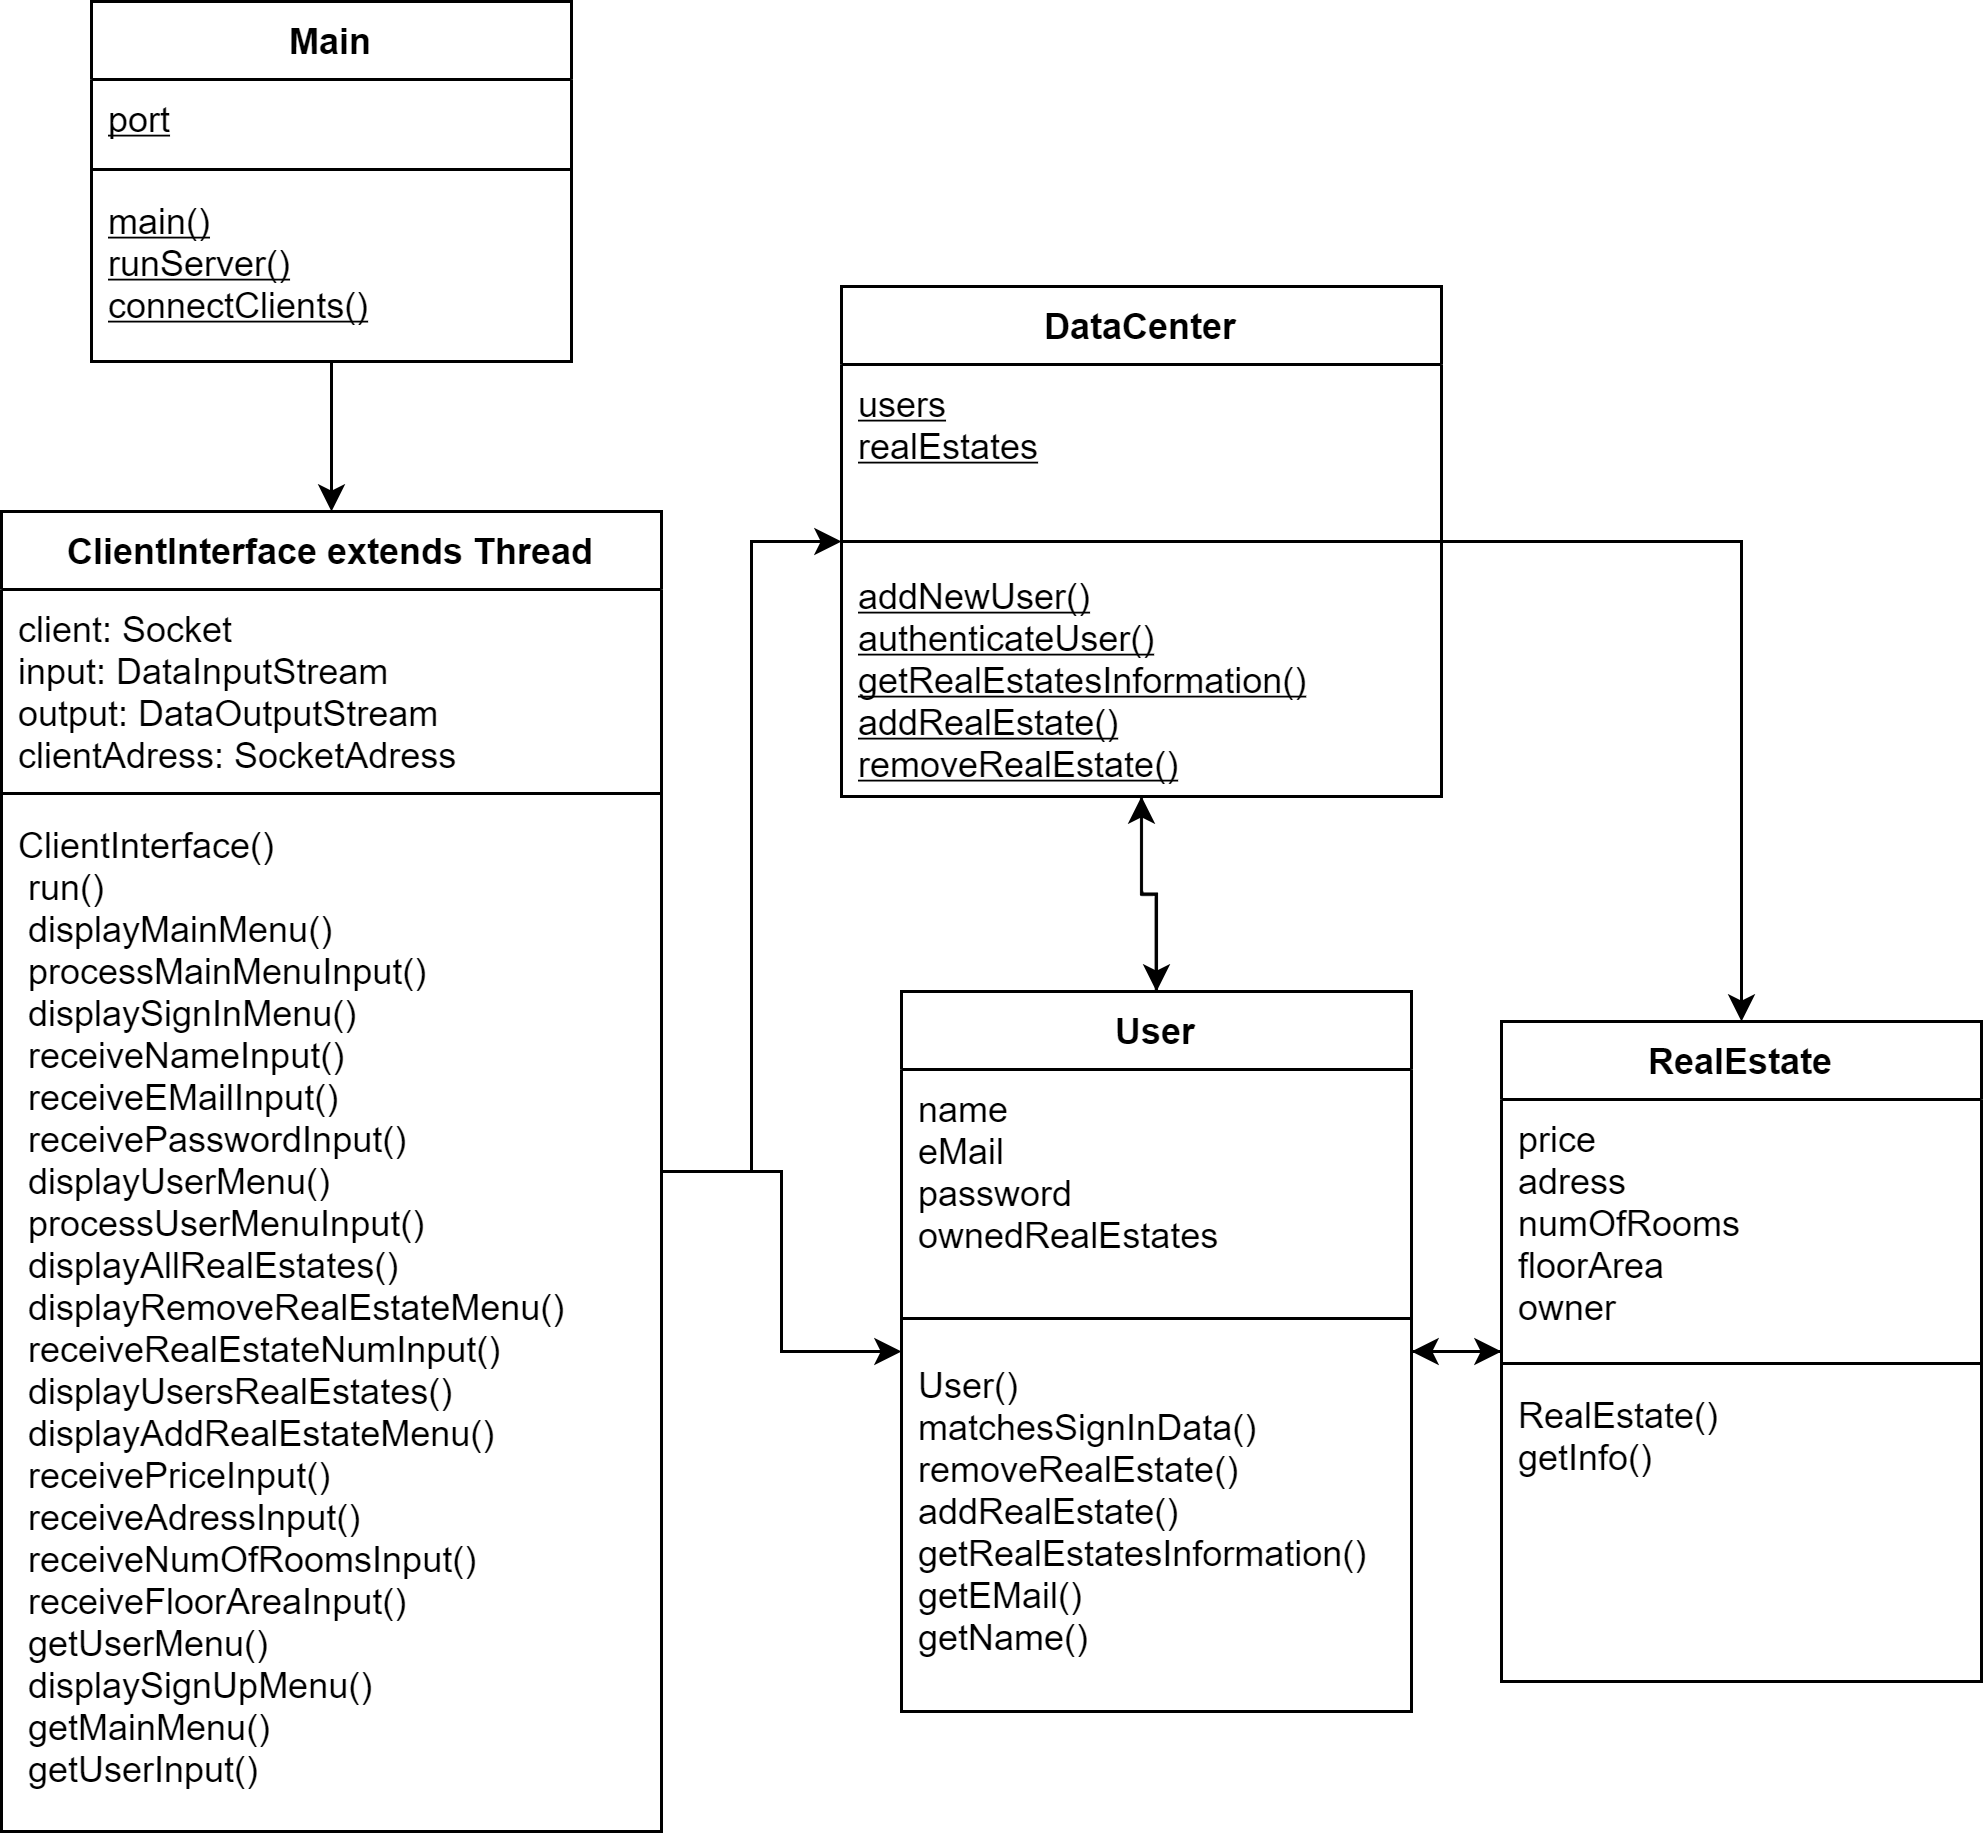

The diagram above was exported from draw.io. Its source (the exported page's mxGraphModel, read from the mxfile embedded in the PNG):
<mxGraphModel dx="1086" dy="846" grid="1" gridSize="10" guides="1" tooltips="1" connect="1" arrows="1" fold="1" page="1" pageScale="1" pageWidth="850" pageHeight="1100" math="0" shadow="0">
  <root>
    <mxCell id="0" />
    <mxCell id="1" parent="0" />
    <mxCell id="ul5ZDdfMionyKRLc5kxO-14" style="edgeStyle=orthogonalEdgeStyle;rounded=0;orthogonalLoop=1;jettySize=auto;html=1;" parent="1" source="hi_FXAqxv4JR-hP9kOLW-1" target="hi_FXAqxv4JR-hP9kOLW-5" edge="1">
      <mxGeometry relative="1" as="geometry" />
    </mxCell>
    <mxCell id="hi_FXAqxv4JR-hP9kOLW-1" value="Main" style="swimlane;fontStyle=1;align=center;verticalAlign=top;childLayout=stackLayout;horizontal=1;startSize=26;horizontalStack=0;resizeParent=1;resizeParentMax=0;resizeLast=0;collapsible=1;marginBottom=0;" parent="1" vertex="1">
      <mxGeometry x="170" y="370" width="160" height="120" as="geometry" />
    </mxCell>
    <mxCell id="hi_FXAqxv4JR-hP9kOLW-2" value="port" style="text;strokeColor=none;fillColor=none;align=left;verticalAlign=top;spacingLeft=4;spacingRight=4;overflow=hidden;rotatable=0;points=[[0,0.5],[1,0.5]];portConstraint=eastwest;fontStyle=4" parent="hi_FXAqxv4JR-hP9kOLW-1" vertex="1">
      <mxGeometry y="26" width="160" height="26" as="geometry" />
    </mxCell>
    <mxCell id="hi_FXAqxv4JR-hP9kOLW-3" value="" style="line;strokeWidth=1;fillColor=none;align=left;verticalAlign=middle;spacingTop=-1;spacingLeft=3;spacingRight=3;rotatable=0;labelPosition=right;points=[];portConstraint=eastwest;" parent="hi_FXAqxv4JR-hP9kOLW-1" vertex="1">
      <mxGeometry y="52" width="160" height="8" as="geometry" />
    </mxCell>
    <mxCell id="hi_FXAqxv4JR-hP9kOLW-4" value="main()&#10;runServer()&#10;connectClients()&#10;" style="text;strokeColor=none;fillColor=none;align=left;verticalAlign=top;spacingLeft=4;spacingRight=4;overflow=hidden;rotatable=0;points=[[0,0.5],[1,0.5]];portConstraint=eastwest;fontStyle=4" parent="hi_FXAqxv4JR-hP9kOLW-1" vertex="1">
      <mxGeometry y="60" width="160" height="60" as="geometry" />
    </mxCell>
    <mxCell id="ul5ZDdfMionyKRLc5kxO-16" style="edgeStyle=orthogonalEdgeStyle;rounded=0;orthogonalLoop=1;jettySize=auto;html=1;" parent="1" source="hi_FXAqxv4JR-hP9kOLW-5" target="hi_FXAqxv4JR-hP9kOLW-13" edge="1">
      <mxGeometry relative="1" as="geometry" />
    </mxCell>
    <mxCell id="ul5ZDdfMionyKRLc5kxO-17" style="edgeStyle=orthogonalEdgeStyle;rounded=0;orthogonalLoop=1;jettySize=auto;html=1;" parent="1" source="hi_FXAqxv4JR-hP9kOLW-5" target="hi_FXAqxv4JR-hP9kOLW-9" edge="1">
      <mxGeometry relative="1" as="geometry" />
    </mxCell>
    <mxCell id="hi_FXAqxv4JR-hP9kOLW-5" value="ClientInterface extends Thread" style="swimlane;fontStyle=1;align=center;verticalAlign=top;childLayout=stackLayout;horizontal=1;startSize=26;horizontalStack=0;resizeParent=1;resizeParentMax=0;resizeLast=0;collapsible=1;marginBottom=0;" parent="1" vertex="1">
      <mxGeometry x="140" y="540" width="220" height="440" as="geometry" />
    </mxCell>
    <mxCell id="hi_FXAqxv4JR-hP9kOLW-6" value="client: Socket&#10;input: DataInputStream&#10;output: DataOutputStream&#10;clientAdress: SocketAdress&#10;" style="text;strokeColor=none;fillColor=none;align=left;verticalAlign=top;spacingLeft=4;spacingRight=4;overflow=hidden;rotatable=0;points=[[0,0.5],[1,0.5]];portConstraint=eastwest;" parent="hi_FXAqxv4JR-hP9kOLW-5" vertex="1">
      <mxGeometry y="26" width="220" height="64" as="geometry" />
    </mxCell>
    <mxCell id="hi_FXAqxv4JR-hP9kOLW-7" value="" style="line;strokeWidth=1;fillColor=none;align=left;verticalAlign=middle;spacingTop=-1;spacingLeft=3;spacingRight=3;rotatable=0;labelPosition=right;points=[];portConstraint=eastwest;" parent="hi_FXAqxv4JR-hP9kOLW-5" vertex="1">
      <mxGeometry y="90" width="220" height="8" as="geometry" />
    </mxCell>
    <mxCell id="hi_FXAqxv4JR-hP9kOLW-8" value="ClientInterface()&#10; run()&#10; displayMainMenu()&#10; processMainMenuInput()&#10; displaySignInMenu()&#10; receiveNameInput()&#10; receiveEMailInput()&#10; receivePasswordInput()&#10; displayUserMenu()&#10; processUserMenuInput()&#10; displayAllRealEstates()&#10; displayRemoveRealEstateMenu()&#10; receiveRealEstateNumInput()&#10; displayUsersRealEstates()&#10; displayAddRealEstateMenu()&#10; receivePriceInput()&#10; receiveAdressInput()&#10; receiveNumOfRoomsInput()&#10; receiveFloorAreaInput()&#10; getUserMenu()&#10; displaySignUpMenu()&#10; getMainMenu()&#10; getUserInput()&#10;" style="text;strokeColor=none;fillColor=none;align=left;verticalAlign=top;spacingLeft=4;spacingRight=4;overflow=hidden;rotatable=0;points=[[0,0.5],[1,0.5]];portConstraint=eastwest;" parent="hi_FXAqxv4JR-hP9kOLW-5" vertex="1">
      <mxGeometry y="98" width="220" height="342" as="geometry" />
    </mxCell>
    <mxCell id="ul5ZDdfMionyKRLc5kxO-18" style="edgeStyle=orthogonalEdgeStyle;rounded=0;orthogonalLoop=1;jettySize=auto;html=1;" parent="1" source="hi_FXAqxv4JR-hP9kOLW-9" target="ul5ZDdfMionyKRLc5kxO-1" edge="1">
      <mxGeometry relative="1" as="geometry" />
    </mxCell>
    <mxCell id="ul5ZDdfMionyKRLc5kxO-19" style="edgeStyle=orthogonalEdgeStyle;rounded=0;orthogonalLoop=1;jettySize=auto;html=1;" parent="1" source="hi_FXAqxv4JR-hP9kOLW-9" target="hi_FXAqxv4JR-hP9kOLW-13" edge="1">
      <mxGeometry relative="1" as="geometry" />
    </mxCell>
    <mxCell id="hi_FXAqxv4JR-hP9kOLW-9" value="User" style="swimlane;fontStyle=1;align=center;verticalAlign=top;childLayout=stackLayout;horizontal=1;startSize=26;horizontalStack=0;resizeParent=1;resizeParentMax=0;resizeLast=0;collapsible=1;marginBottom=0;" parent="1" vertex="1">
      <mxGeometry x="440" y="700" width="170" height="240" as="geometry" />
    </mxCell>
    <mxCell id="hi_FXAqxv4JR-hP9kOLW-10" value="name&#10;eMail&#10;password&#10;ownedRealEstates&#10;" style="text;strokeColor=none;fillColor=none;align=left;verticalAlign=top;spacingLeft=4;spacingRight=4;overflow=hidden;rotatable=0;points=[[0,0.5],[1,0.5]];portConstraint=eastwest;" parent="hi_FXAqxv4JR-hP9kOLW-9" vertex="1">
      <mxGeometry y="26" width="170" height="74" as="geometry" />
    </mxCell>
    <mxCell id="hi_FXAqxv4JR-hP9kOLW-11" value="" style="line;strokeWidth=1;fillColor=none;align=left;verticalAlign=middle;spacingTop=-1;spacingLeft=3;spacingRight=3;rotatable=0;labelPosition=right;points=[];portConstraint=eastwest;" parent="hi_FXAqxv4JR-hP9kOLW-9" vertex="1">
      <mxGeometry y="100" width="170" height="18" as="geometry" />
    </mxCell>
    <mxCell id="hi_FXAqxv4JR-hP9kOLW-12" value="User()&#10;matchesSignInData()&#10;removeRealEstate()&#10;addRealEstate()&#10;getRealEstatesInformation()&#10;getEMail()&#10;getName()" style="text;strokeColor=none;fillColor=none;align=left;verticalAlign=top;spacingLeft=4;spacingRight=4;overflow=hidden;rotatable=0;points=[[0,0.5],[1,0.5]];portConstraint=eastwest;" parent="hi_FXAqxv4JR-hP9kOLW-9" vertex="1">
      <mxGeometry y="118" width="170" height="122" as="geometry" />
    </mxCell>
    <mxCell id="ul5ZDdfMionyKRLc5kxO-22" style="edgeStyle=orthogonalEdgeStyle;rounded=0;orthogonalLoop=1;jettySize=auto;html=1;" parent="1" source="hi_FXAqxv4JR-hP9kOLW-13" target="hi_FXAqxv4JR-hP9kOLW-9" edge="1">
      <mxGeometry relative="1" as="geometry" />
    </mxCell>
    <mxCell id="ul5ZDdfMionyKRLc5kxO-23" style="edgeStyle=orthogonalEdgeStyle;rounded=0;orthogonalLoop=1;jettySize=auto;html=1;" parent="1" source="hi_FXAqxv4JR-hP9kOLW-13" target="ul5ZDdfMionyKRLc5kxO-1" edge="1">
      <mxGeometry relative="1" as="geometry" />
    </mxCell>
    <mxCell id="hi_FXAqxv4JR-hP9kOLW-13" value="DataCenter" style="swimlane;fontStyle=1;align=center;verticalAlign=top;childLayout=stackLayout;horizontal=1;startSize=26;horizontalStack=0;resizeParent=1;resizeParentMax=0;resizeLast=0;collapsible=1;marginBottom=0;" parent="1" vertex="1">
      <mxGeometry x="420" y="465" width="200" height="170" as="geometry" />
    </mxCell>
    <mxCell id="hi_FXAqxv4JR-hP9kOLW-14" value="users&#10;realEstates" style="text;strokeColor=none;fillColor=none;align=left;verticalAlign=top;spacingLeft=4;spacingRight=4;overflow=hidden;rotatable=0;points=[[0,0.5],[1,0.5]];portConstraint=eastwest;fontStyle=4" parent="hi_FXAqxv4JR-hP9kOLW-13" vertex="1">
      <mxGeometry y="26" width="200" height="54" as="geometry" />
    </mxCell>
    <mxCell id="hi_FXAqxv4JR-hP9kOLW-15" value="" style="line;strokeWidth=1;fillColor=none;align=left;verticalAlign=middle;spacingTop=-1;spacingLeft=3;spacingRight=3;rotatable=0;labelPosition=right;points=[];portConstraint=eastwest;" parent="hi_FXAqxv4JR-hP9kOLW-13" vertex="1">
      <mxGeometry y="80" width="200" height="10" as="geometry" />
    </mxCell>
    <mxCell id="hi_FXAqxv4JR-hP9kOLW-16" value="addNewUser()&#10;authenticateUser()&#10;getRealEstatesInformation()&#10;addRealEstate()&#10;removeRealEstate()" style="text;strokeColor=none;fillColor=none;align=left;verticalAlign=top;spacingLeft=4;spacingRight=4;overflow=hidden;rotatable=0;points=[[0,0.5],[1,0.5]];portConstraint=eastwest;fontStyle=4" parent="hi_FXAqxv4JR-hP9kOLW-13" vertex="1">
      <mxGeometry y="90" width="200" height="80" as="geometry" />
    </mxCell>
    <mxCell id="ul5ZDdfMionyKRLc5kxO-20" style="edgeStyle=orthogonalEdgeStyle;rounded=0;orthogonalLoop=1;jettySize=auto;html=1;" parent="1" source="ul5ZDdfMionyKRLc5kxO-1" target="hi_FXAqxv4JR-hP9kOLW-9" edge="1">
      <mxGeometry relative="1" as="geometry" />
    </mxCell>
    <mxCell id="ul5ZDdfMionyKRLc5kxO-1" value="RealEstate" style="swimlane;fontStyle=1;align=center;verticalAlign=top;childLayout=stackLayout;horizontal=1;startSize=26;horizontalStack=0;resizeParent=1;resizeParentMax=0;resizeLast=0;collapsible=1;marginBottom=0;" parent="1" vertex="1">
      <mxGeometry x="640" y="710" width="160" height="220" as="geometry" />
    </mxCell>
    <mxCell id="ul5ZDdfMionyKRLc5kxO-2" value="price&#10;adress&#10;numOfRooms&#10;floorArea&#10;owner" style="text;strokeColor=none;fillColor=none;align=left;verticalAlign=top;spacingLeft=4;spacingRight=4;overflow=hidden;rotatable=0;points=[[0,0.5],[1,0.5]];portConstraint=eastwest;fontStyle=0" parent="ul5ZDdfMionyKRLc5kxO-1" vertex="1">
      <mxGeometry y="26" width="160" height="84" as="geometry" />
    </mxCell>
    <mxCell id="ul5ZDdfMionyKRLc5kxO-3" value="" style="line;strokeWidth=1;fillColor=none;align=left;verticalAlign=middle;spacingTop=-1;spacingLeft=3;spacingRight=3;rotatable=0;labelPosition=right;points=[];portConstraint=eastwest;" parent="ul5ZDdfMionyKRLc5kxO-1" vertex="1">
      <mxGeometry y="110" width="160" height="8" as="geometry" />
    </mxCell>
    <mxCell id="ul5ZDdfMionyKRLc5kxO-4" value="RealEstate()&#10;getInfo()" style="text;strokeColor=none;fillColor=none;align=left;verticalAlign=top;spacingLeft=4;spacingRight=4;overflow=hidden;rotatable=0;points=[[0,0.5],[1,0.5]];portConstraint=eastwest;" parent="ul5ZDdfMionyKRLc5kxO-1" vertex="1">
      <mxGeometry y="118" width="160" height="102" as="geometry" />
    </mxCell>
  </root>
</mxGraphModel>